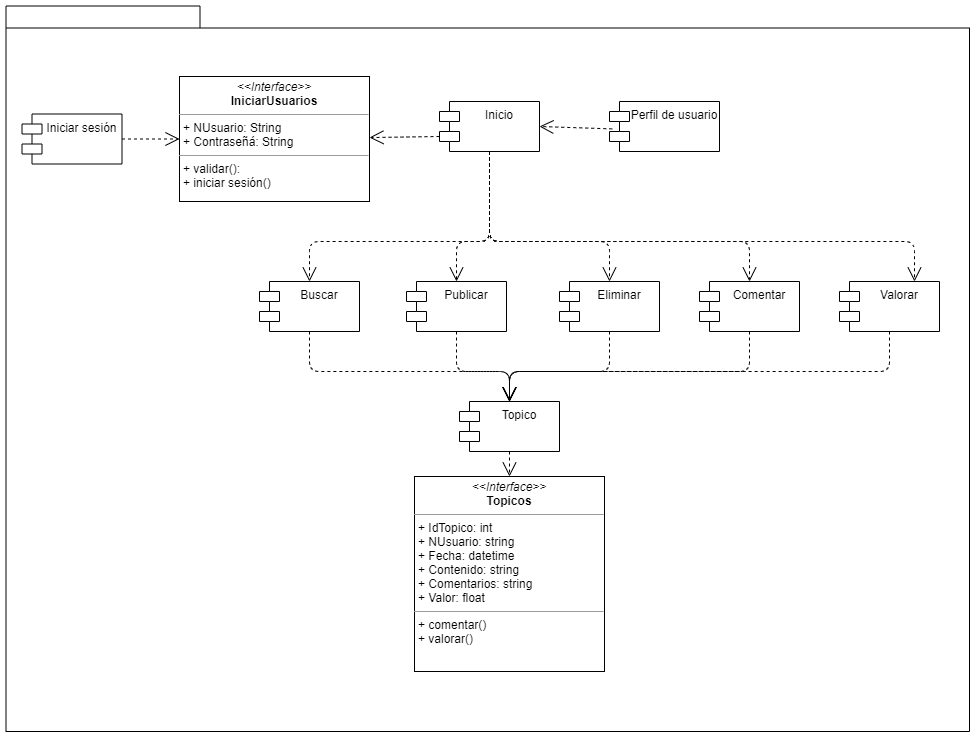

The diagram above was exported from draw.io. Its source (the exported page's mxGraphModel, read from the mxfile embedded in the PNG):
<mxGraphModel dx="1038" dy="580" grid="1" gridSize="10" guides="1" tooltips="1" connect="1" arrows="1" fold="1" page="1" pageScale="1" pageWidth="827" pageHeight="1169" background="#ffffff" math="0" shadow="0">
  <root>
    <mxCell id="0" />
    <mxCell id="1" parent="0" />
    <mxCell id="6e0c8c40b5770093-72" value="" style="shape=folder;fontStyle=1;spacingTop=10;tabWidth=194;tabHeight=22;tabPosition=left;html=1;rounded=0;shadow=0;comic=0;labelBackgroundColor=none;strokeWidth=1;fillColor=none;fontFamily=Verdana;fontSize=10;align=center;" parent="1" vertex="1">
      <mxGeometry x="326.5" y="114.5" width="963.5" height="725.5" as="geometry" />
    </mxCell>
    <mxCell id="IAdJ3KlsJfhUfGhCTRii-1" value="Iniciar sesión" style="shape=module;align=left;spacingLeft=20;align=center;verticalAlign=top;" parent="1" vertex="1">
      <mxGeometry x="342.5" y="222.5" width="100" height="50" as="geometry" />
    </mxCell>
    <mxCell id="KbrK8a0xbwVXqFJTImck-1" value="&lt;p style=&quot;margin: 0px ; margin-top: 4px ; text-align: center&quot;&gt;&lt;i&gt;&amp;lt;&amp;lt;Interface&amp;gt;&amp;gt;&lt;/i&gt;&lt;br&gt;&lt;b&gt;IniciarUsuarios&lt;/b&gt;&lt;/p&gt;&lt;hr size=&quot;1&quot;&gt;&lt;p style=&quot;margin: 0px ; margin-left: 4px&quot;&gt;+ NUsuario: String&lt;br&gt;+ Contraseñá: String&lt;/p&gt;&lt;hr size=&quot;1&quot;&gt;&lt;p style=&quot;margin: 0px ; margin-left: 4px&quot;&gt;+ validar():&lt;br&gt;&lt;/p&gt;&lt;p style=&quot;margin: 0px ; margin-left: 4px&quot;&gt;+ iniciar sesión()&lt;/p&gt;" style="verticalAlign=top;align=left;overflow=fill;fontSize=12;fontFamily=Helvetica;html=1;" vertex="1" parent="1">
      <mxGeometry x="500" y="185" width="190" height="125" as="geometry" />
    </mxCell>
    <mxCell id="KbrK8a0xbwVXqFJTImck-2" value="Inicio" style="shape=module;align=left;spacingLeft=20;align=center;verticalAlign=top;" vertex="1" parent="1">
      <mxGeometry x="760" y="210" width="100" height="50" as="geometry" />
    </mxCell>
    <mxCell id="KbrK8a0xbwVXqFJTImck-3" value="Perfil de usuario" style="shape=module;align=left;spacingLeft=20;align=center;verticalAlign=top;" vertex="1" parent="1">
      <mxGeometry x="930" y="210" width="110" height="50" as="geometry" />
    </mxCell>
    <mxCell id="KbrK8a0xbwVXqFJTImck-4" value="" style="endArrow=open;dashed=1;endFill=0;endSize=12;html=1;entryX=1;entryY=0.5;entryDx=0;entryDy=0;exitX=0.025;exitY=0.548;exitDx=0;exitDy=0;exitPerimeter=0;" edge="1" parent="1" source="KbrK8a0xbwVXqFJTImck-3" target="KbrK8a0xbwVXqFJTImck-2">
      <mxGeometry width="160" relative="1" as="geometry">
        <mxPoint x="720" y="270" as="sourcePoint" />
        <mxPoint x="880" y="270" as="targetPoint" />
      </mxGeometry>
    </mxCell>
    <mxCell id="KbrK8a0xbwVXqFJTImck-5" value="" style="endArrow=open;dashed=1;endFill=0;endSize=12;html=1;entryX=0.5;entryY=0;entryDx=0;entryDy=0;exitX=0.5;exitY=1;exitDx=0;exitDy=0;" edge="1" parent="1" source="KbrK8a0xbwVXqFJTImck-2" target="KbrK8a0xbwVXqFJTImck-9">
      <mxGeometry width="160" relative="1" as="geometry">
        <mxPoint x="572.75" y="372.4" as="sourcePoint" />
        <mxPoint x="490" y="370" as="targetPoint" />
        <Array as="points">
          <mxPoint x="810" y="350" />
          <mxPoint x="630" y="350" />
        </Array>
      </mxGeometry>
    </mxCell>
    <mxCell id="KbrK8a0xbwVXqFJTImck-6" value="" style="endArrow=open;dashed=1;endFill=0;endSize=12;html=1;entryX=0;entryY=0.5;entryDx=0;entryDy=0;exitX=1;exitY=0.5;exitDx=0;exitDy=0;" edge="1" parent="1" source="IAdJ3KlsJfhUfGhCTRii-1" target="KbrK8a0xbwVXqFJTImck-1">
      <mxGeometry width="160" relative="1" as="geometry">
        <mxPoint x="462.75" y="342.4" as="sourcePoint" />
        <mxPoint x="380" y="340" as="targetPoint" />
      </mxGeometry>
    </mxCell>
    <mxCell id="KbrK8a0xbwVXqFJTImck-7" value="" style="endArrow=open;dashed=1;endFill=0;endSize=12;html=1;exitX=0;exitY=0;exitDx=0;exitDy=35;exitPerimeter=0;" edge="1" parent="1" source="KbrK8a0xbwVXqFJTImck-2" target="KbrK8a0xbwVXqFJTImck-1">
      <mxGeometry width="160" relative="1" as="geometry">
        <mxPoint x="972.75" y="267.4" as="sourcePoint" />
        <mxPoint x="890" y="265" as="targetPoint" />
      </mxGeometry>
    </mxCell>
    <mxCell id="KbrK8a0xbwVXqFJTImck-9" value="Buscar" style="shape=module;align=left;spacingLeft=20;align=center;verticalAlign=top;" vertex="1" parent="1">
      <mxGeometry x="580" y="390" width="100" height="50" as="geometry" />
    </mxCell>
    <mxCell id="KbrK8a0xbwVXqFJTImck-10" value="Publicar" style="shape=module;align=left;spacingLeft=20;align=center;verticalAlign=top;" vertex="1" parent="1">
      <mxGeometry x="727" y="390" width="100" height="50" as="geometry" />
    </mxCell>
    <mxCell id="KbrK8a0xbwVXqFJTImck-11" value="Eliminar" style="shape=module;align=left;spacingLeft=20;align=center;verticalAlign=top;" vertex="1" parent="1">
      <mxGeometry x="880" y="390" width="100" height="50" as="geometry" />
    </mxCell>
    <mxCell id="KbrK8a0xbwVXqFJTImck-12" value="Comentar" style="shape=module;align=left;spacingLeft=20;align=center;verticalAlign=top;" vertex="1" parent="1">
      <mxGeometry x="1020" y="390" width="100" height="50" as="geometry" />
    </mxCell>
    <mxCell id="KbrK8a0xbwVXqFJTImck-13" value="Valorar" style="shape=module;align=left;spacingLeft=20;align=center;verticalAlign=top;" vertex="1" parent="1">
      <mxGeometry x="1160" y="390" width="100" height="50" as="geometry" />
    </mxCell>
    <mxCell id="KbrK8a0xbwVXqFJTImck-14" value="" style="endArrow=open;dashed=1;endFill=0;endSize=12;html=1;entryX=0.5;entryY=0;entryDx=0;entryDy=0;exitX=0.5;exitY=1;exitDx=0;exitDy=0;" edge="1" parent="1" source="KbrK8a0xbwVXqFJTImck-2" target="KbrK8a0xbwVXqFJTImck-10">
      <mxGeometry width="160" relative="1" as="geometry">
        <mxPoint x="550.25" y="492.4000000000001" as="sourcePoint" />
        <mxPoint x="467.5" y="490" as="targetPoint" />
        <Array as="points">
          <mxPoint x="810" y="350" />
          <mxPoint x="777" y="350" />
        </Array>
      </mxGeometry>
    </mxCell>
    <mxCell id="KbrK8a0xbwVXqFJTImck-15" value="" style="endArrow=open;dashed=1;endFill=0;endSize=12;html=1;entryX=0.5;entryY=0;entryDx=0;entryDy=0;exitX=0.5;exitY=1;exitDx=0;exitDy=0;" edge="1" parent="1" source="KbrK8a0xbwVXqFJTImck-2" target="KbrK8a0xbwVXqFJTImck-11">
      <mxGeometry width="160" relative="1" as="geometry">
        <mxPoint x="560.25" y="502.4000000000001" as="sourcePoint" />
        <mxPoint x="477.5" y="500" as="targetPoint" />
        <Array as="points">
          <mxPoint x="810" y="350" />
          <mxPoint x="930" y="350" />
        </Array>
      </mxGeometry>
    </mxCell>
    <mxCell id="KbrK8a0xbwVXqFJTImck-16" value="" style="endArrow=open;dashed=1;endFill=0;endSize=12;html=1;entryX=0.5;entryY=0;entryDx=0;entryDy=0;exitX=0.5;exitY=1;exitDx=0;exitDy=0;" edge="1" parent="1" source="KbrK8a0xbwVXqFJTImck-2" target="KbrK8a0xbwVXqFJTImck-12">
      <mxGeometry width="160" relative="1" as="geometry">
        <mxPoint x="570.25" y="512.4000000000001" as="sourcePoint" />
        <mxPoint x="487.5" y="510" as="targetPoint" />
        <Array as="points">
          <mxPoint x="810" y="350" />
          <mxPoint x="1070" y="350" />
        </Array>
      </mxGeometry>
    </mxCell>
    <mxCell id="KbrK8a0xbwVXqFJTImck-17" value="" style="endArrow=open;dashed=1;endFill=0;endSize=12;html=1;entryX=0.5;entryY=0;entryDx=0;entryDy=0;exitX=0.5;exitY=1;exitDx=0;exitDy=0;" edge="1" parent="1" source="KbrK8a0xbwVXqFJTImck-9" target="KbrK8a0xbwVXqFJTImck-21">
      <mxGeometry width="160" relative="1" as="geometry">
        <mxPoint x="760" y="612.4000000000001" as="sourcePoint" />
        <mxPoint x="677.25" y="610" as="targetPoint" />
        <Array as="points">
          <mxPoint x="630" y="480" />
          <mxPoint x="830" y="480" />
        </Array>
      </mxGeometry>
    </mxCell>
    <mxCell id="KbrK8a0xbwVXqFJTImck-19" value="&lt;p style=&quot;margin: 0px ; margin-top: 4px ; text-align: center&quot;&gt;&lt;i&gt;&amp;lt;&amp;lt;Interface&amp;gt;&amp;gt;&lt;/i&gt;&lt;br&gt;&lt;b&gt;Topicos&lt;/b&gt;&lt;/p&gt;&lt;hr size=&quot;1&quot;&gt;&lt;p style=&quot;margin: 0px ; margin-left: 4px&quot;&gt;+ IdTopico: int&lt;br&gt;+ NUsuario: string&amp;nbsp;&lt;/p&gt;&lt;p style=&quot;margin: 0px ; margin-left: 4px&quot;&gt;+ Fecha: datetime&lt;/p&gt;&lt;p style=&quot;margin: 0px ; margin-left: 4px&quot;&gt;+ Contenido: string&lt;/p&gt;&lt;p style=&quot;margin: 0px ; margin-left: 4px&quot;&gt;+ Comentarios: string&lt;/p&gt;&lt;p style=&quot;margin: 0px ; margin-left: 4px&quot;&gt;+ Valor: float&lt;/p&gt;&lt;hr size=&quot;1&quot;&gt;&lt;p style=&quot;margin: 0px ; margin-left: 4px&quot;&gt;+ comentar()&lt;br&gt;+ valorar()&lt;/p&gt;" style="verticalAlign=top;align=left;overflow=fill;fontSize=12;fontFamily=Helvetica;html=1;" vertex="1" parent="1">
      <mxGeometry x="735" y="585" width="190" height="195" as="geometry" />
    </mxCell>
    <mxCell id="KbrK8a0xbwVXqFJTImck-20" value="" style="endArrow=open;dashed=1;endFill=0;endSize=12;html=1;entryX=0.75;entryY=0;entryDx=0;entryDy=0;exitX=0.5;exitY=1;exitDx=0;exitDy=0;" edge="1" parent="1" source="KbrK8a0xbwVXqFJTImck-2" target="KbrK8a0xbwVXqFJTImck-13">
      <mxGeometry width="160" relative="1" as="geometry">
        <mxPoint x="820" y="270" as="sourcePoint" />
        <mxPoint x="1080" y="400" as="targetPoint" />
        <Array as="points">
          <mxPoint x="810" y="350" />
          <mxPoint x="1235" y="350" />
        </Array>
      </mxGeometry>
    </mxCell>
    <mxCell id="KbrK8a0xbwVXqFJTImck-21" value="Topico" style="shape=module;align=left;spacingLeft=20;align=center;verticalAlign=top;" vertex="1" parent="1">
      <mxGeometry x="780" y="510" width="100" height="50" as="geometry" />
    </mxCell>
    <mxCell id="KbrK8a0xbwVXqFJTImck-24" value="" style="endArrow=open;dashed=1;endFill=0;endSize=12;html=1;entryX=0.5;entryY=0;entryDx=0;entryDy=0;exitX=0.5;exitY=1;exitDx=0;exitDy=0;" edge="1" parent="1" source="KbrK8a0xbwVXqFJTImck-10" target="KbrK8a0xbwVXqFJTImck-21">
      <mxGeometry width="160" relative="1" as="geometry">
        <mxPoint x="770" y="622.4000000000001" as="sourcePoint" />
        <mxPoint x="687.25" y="620" as="targetPoint" />
        <Array as="points">
          <mxPoint x="777" y="480" />
          <mxPoint x="830" y="480" />
        </Array>
      </mxGeometry>
    </mxCell>
    <mxCell id="KbrK8a0xbwVXqFJTImck-25" value="" style="endArrow=open;dashed=1;endFill=0;endSize=12;html=1;exitX=0.5;exitY=1;exitDx=0;exitDy=0;" edge="1" parent="1" source="KbrK8a0xbwVXqFJTImck-11">
      <mxGeometry width="160" relative="1" as="geometry">
        <mxPoint x="780" y="632.4000000000001" as="sourcePoint" />
        <mxPoint x="830" y="510" as="targetPoint" />
        <Array as="points">
          <mxPoint x="930" y="480" />
          <mxPoint x="830" y="480" />
        </Array>
      </mxGeometry>
    </mxCell>
    <mxCell id="KbrK8a0xbwVXqFJTImck-26" value="" style="endArrow=open;dashed=1;endFill=0;endSize=12;html=1;entryX=0.5;entryY=0;entryDx=0;entryDy=0;exitX=0.5;exitY=1;exitDx=0;exitDy=0;" edge="1" parent="1" source="KbrK8a0xbwVXqFJTImck-12" target="KbrK8a0xbwVXqFJTImck-21">
      <mxGeometry width="160" relative="1" as="geometry">
        <mxPoint x="790" y="642.4000000000001" as="sourcePoint" />
        <mxPoint x="707.25" y="640" as="targetPoint" />
        <Array as="points">
          <mxPoint x="1070" y="480" />
          <mxPoint x="830" y="480" />
        </Array>
      </mxGeometry>
    </mxCell>
    <mxCell id="KbrK8a0xbwVXqFJTImck-27" value="" style="endArrow=open;dashed=1;endFill=0;endSize=12;html=1;entryX=0.5;entryY=0;entryDx=0;entryDy=0;exitX=0.5;exitY=1;exitDx=0;exitDy=0;" edge="1" parent="1" source="KbrK8a0xbwVXqFJTImck-13" target="KbrK8a0xbwVXqFJTImck-21">
      <mxGeometry width="160" relative="1" as="geometry">
        <mxPoint x="800" y="652.4000000000001" as="sourcePoint" />
        <mxPoint x="717.25" y="650" as="targetPoint" />
        <Array as="points">
          <mxPoint x="1210" y="480" />
          <mxPoint x="830" y="480" />
        </Array>
      </mxGeometry>
    </mxCell>
    <mxCell id="KbrK8a0xbwVXqFJTImck-28" value="" style="endArrow=open;dashed=1;endFill=0;endSize=12;html=1;entryX=0.5;entryY=0;entryDx=0;entryDy=0;exitX=0.5;exitY=1;exitDx=0;exitDy=0;" edge="1" parent="1" source="KbrK8a0xbwVXqFJTImck-21" target="KbrK8a0xbwVXqFJTImck-19">
      <mxGeometry width="160" relative="1" as="geometry">
        <mxPoint x="810" y="662.4000000000001" as="sourcePoint" />
        <mxPoint x="727.25" y="660" as="targetPoint" />
      </mxGeometry>
    </mxCell>
  </root>
</mxGraphModel>